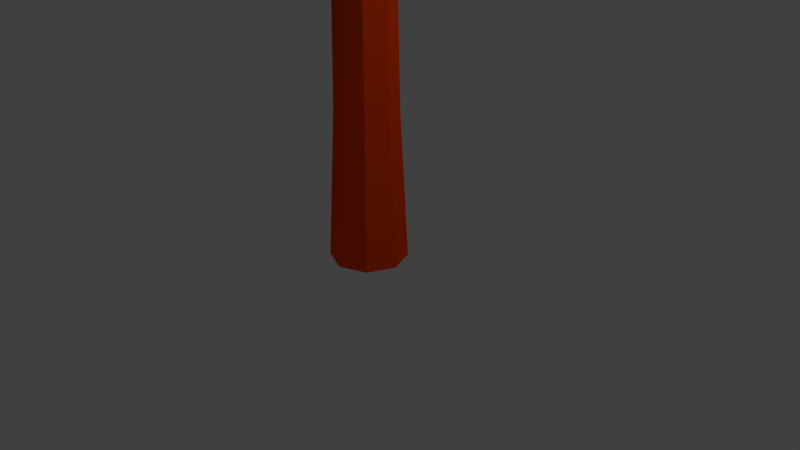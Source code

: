 # Source: tree_1.blend  (saved by Blender 2.79.0; exported with 4.5.12 LTS)
import bpy
from mathutils import Matrix  # noqa: F401  (used for matrix-valued properties, if any)

bpy.ops.wm.read_factory_settings(use_empty=True)
scene = bpy.context.scene
scene.name = 'Scene'

# ---- collections
col_collection_1 = bpy.data.collections.new('Collection 1'); scene.collection.children.link(col_collection_1)

# ---- materials (node trees are filled in below, after node groups)
mat_tree_material_2 = bpy.data.materials.new('tree material 2')
mat_tree_material_2.alpha_threshold = 0.0
mat_tree_material_2.use_transparent_shadow = False
mat_tree_material_2.diffuse_color = (0.004777, 1.0, 0.008023, 1.0)
mat_tree_material_2.specular_color = (0.004908, 1.0, 0.008004)
mat_tree_material_2.roughness = 0.5
mat_tree_material_1 = bpy.data.materials.new('tree material 1')
mat_tree_material_1.alpha_threshold = 0.0
mat_tree_material_1.use_transparent_shadow = False
mat_tree_material_1.diffuse_color = (1.0, 0.06301, 0.002428, 1.0)
mat_tree_material_1.specular_color = (1.0, 0.06266, 0.002546)
mat_tree_material_1.roughness = 0.5

# ---- material node trees

# ---- world
world_world = bpy.data.worlds.new('World'); scene.world = world_world
world_world.color = (0.05088, 0.05088, 0.05088)
world_world.use_sun_shadow = False
world_world.sun_shadow_jitter_overblur = 0.0
world_world.cycles.sampling_method = 'MANUAL'

# ---- cameras
cam_camera = bpy.data.cameras.new('Camera')
cam_camera.clip_end = 100.0
cam_camera.lens = 35.0
cam_camera.sensor_width = 32.0
cam_camera.sensor_height = 18.0
cam_camera.ortho_scale = 7.314
cam_camera.dof.focus_distance = 0.0
cam_camera.dof.aperture_fstop = 128.0

# ---- lights
light_lamp = bpy.data.lights.new('Lamp', 'POINT')
light_lamp.transmission_factor = 0.0
light_lamp.cutoff_distance = 30.0
light_lamp.energy = 100.0
light_lamp.shadow_buffer_clip_start = 1.001
light_lamp.shadow_soft_size = 0.1
light_lamp.shadow_maximum_resolution = 0.006
light_lamp.use_absolute_resolution = True

# ---- meshes
me_cylinder = bpy.data.meshes.new('Cylinder')
me_cylinder.from_pydata([(-0.6569, 2.17, 13.42), (-2.311, -0.07213, 13.3), (2.02, 1.3, 13.42), (1.954, -1.369, 13.64), (-0.6889, -2.333, 13.43), (-3.84, 0.05786, 11.23), (-1.164, 3.707, 11.36), (3.182, 2.15, 11.65), (3.102, -2.109, 11.58), (-1.123, -3.491, 11.43), (-3.134, 2.429, 9.969), (1.245, 3.557, 10.17), (3.888, 0.001884, 10.26), (1.237, -3.397, 10.16), (-3.028, -2.1, 9.818), (-2.033, 1.562, 8.104), (0.6577, 2.282, 8.391), (2.312, 0.004574, 8.391), (0.7162, -2.003, 8.168), (-1.961, -1.134, 8.168), (0.746, 1.805, 13.55), (-1.603, 1.155, 13.58), (-0.9848, 3.156, 12.59), (-3.308, 0.00181, 12.44), (-1.585, -1.346, 13.42), (2.14, -0.03857, 13.67), (2.779, 1.897, 12.67), (0.6717, -1.99, 13.77), (2.692, -1.837, 12.86), (-1.007, -3.146, 12.61), (-3.751, 1.35, 10.65), (-3.699, -1.158, 10.46), (0.04554, 3.906, 10.67), (-2.315, 3.318, 10.69), (3.786, 1.154, 11.05), (2.383, 3.001, 10.96), (2.301, -2.996, 10.88), (3.755, -1.103, 10.81), (-2.199, -3.011, 10.55), (0.05823, -3.655, 10.89), (-2.745, 2.129, 8.762), (1.041, 3.131, 9.099), (3.356, -0.03499, 9.121), (1.098, -2.893, 8.875), (-2.646, -1.699, 8.789), (-0.7589, 2.095, 8.079), (-2.18, 0.1852, 8.024), (1.579, 1.189, 8.366), (1.583, -1.074, 8.095), (-0.6719, -1.672, 8.088), (0.1058, -0.1493, 14.06), (-2.906, 2.21, 12.39), (1.199, 3.282, 12.33), (3.634, 0.07351, 12.52), (1.085, -3.28, 12.68), (-2.843, -2.164, 12.06), (-1.129, 3.541, 9.043), (2.945, 1.955, 9.56), (2.921, -1.979, 9.1), (-0.9931, -3.069, 9.115), (-3.619, 0.1576, 8.974), (-0.175, 0.1512, 7.789), (7.451e-09, 1.0, 0.0), (4.47e-09, 0.8, 3.881), (0.7071, 0.7071, 0.0), (0.5657, 0.5657, 3.881), (1.0, -5.116e-08, 0.0), (0.8, -3.944e-08, 3.881), (0.7071, -0.7071, 0.0), (0.5657, -0.5657, 3.881), (-7.997e-08, -1.0, 0.0), (-6.547e-08, -0.8, 3.881), (-0.7071, -0.7071, 0.0), (-0.5657, -0.5657, 3.881), (-1.0, 4.474e-09, 0.0), (-0.8, 5.07e-09, 3.881), (-0.7071, 0.7071, 0.0), (-0.5657, 0.5657, 3.881), (-3.576e-09, 0.72, 8.377), (0.5091, 0.5091, 8.377), (0.72, -3.535e-08, 8.377), (0.5091, -0.5091, 8.377), (-6.652e-08, -0.72, 8.377), (-0.5091, -0.5091, 8.377), (-0.72, 4.712e-09, 8.377), (-0.5091, 0.5091, 8.377)], [], [(0, 21, 50, 20), (0, 22, 51, 21), (0, 20, 52, 22), (1, 21, 51, 23), (1, 24, 50, 21), (1, 23, 55, 24), (2, 20, 50, 25), (2, 26, 52, 20), (2, 25, 53, 26), (3, 25, 50, 27), (3, 28, 53, 25), (3, 27, 54, 28), (4, 27, 50, 24), (4, 29, 54, 27), (4, 24, 55, 29), (5, 23, 51, 30), (5, 31, 55, 23), (5, 30, 60, 31), (6, 22, 52, 32), (6, 33, 51, 22), (6, 32, 56, 33), (7, 26, 53, 34), (7, 35, 52, 26), (7, 34, 57, 35), (8, 28, 54, 36), (8, 37, 53, 28), (8, 36, 58, 37), (9, 29, 55, 38), (9, 39, 54, 29), (9, 38, 59, 39), (10, 30, 51, 33), (10, 40, 60, 30), (10, 33, 56, 40), (11, 32, 52, 35), (11, 41, 56, 32), (11, 35, 57, 41), (12, 34, 53, 37), (12, 42, 57, 34), (12, 37, 58, 42), (13, 36, 54, 39), (13, 43, 58, 36), (13, 39, 59, 43), (14, 38, 55, 31), (14, 44, 59, 38), (14, 31, 60, 44), (15, 40, 56, 45), (15, 46, 60, 40), (15, 45, 61, 46), (16, 41, 57, 47), (16, 45, 56, 41), (16, 47, 61, 45), (17, 42, 58, 48), (17, 47, 57, 42), (17, 48, 61, 47), (18, 43, 59, 49), (18, 48, 58, 43), (18, 49, 61, 48), (19, 44, 60, 46), (19, 49, 59, 44), (19, 46, 61, 49), (62, 63, 65, 64), (64, 65, 67, 66), (66, 67, 69, 68), (68, 69, 71, 70), (70, 71, 73, 72), (72, 73, 75, 74), (71, 69, 81, 82), (74, 75, 77, 76), (76, 77, 63, 62), (62, 64, 66, 68, 70, 72, 74, 76), (79, 78, 85, 84, 83, 82, 81, 80), (77, 75, 84, 85), (67, 65, 79, 80), (73, 71, 82, 83), (63, 77, 85, 78), (65, 63, 78, 79), (69, 67, 80, 81), (75, 73, 83, 84)])
me_cylinder.polygons.foreach_set('material_index', [0, 0, 0, 0, 0, 0, 0, 0, 0, 0, 0, 0, 0, 0, 0, 0, 0, 0, 0, 0, 0, 0, 0, 0, 0, 0, 0, 0, 0, 0, 0, 0, 0, 0, 0, 0, 0, 0, 0, 0, 0, 0, 0, 0, 0, 0, 0, 0, 0, 0, 0, 0, 0, 0, 0, 0, 0, 0, 0, 0, 1, 1, 1, 1, 1, 1, 1, 1, 1, 1, 1, 1, 1, 1, 1, 1, 1, 1])
me_cylinder.materials.append(mat_tree_material_2)
me_cylinder.materials.append(mat_tree_material_1)
me_cylinder.use_remesh_preserve_volume = False
me_cylinder.use_remesh_preserve_attributes = False
me_cylinder.use_mirror_vertex_groups = False
me_cylinder.update()

# ---- objects
ob_cylinder = bpy.data.objects.new('Cylinder', me_cylinder)
ob_lamp = bpy.data.objects.new('Lamp', light_lamp)
ob_camera = bpy.data.objects.new('Camera', cam_camera)

# ---- transforms, parenting, visibility, modifiers, constraints
ob_cylinder.location = (-3.725e-09, 3.725e-09, 0.0)
ob_cylinder.scale = (0.5, 0.5, 0.5)
ob_cylinder.lineart.crease_threshold = 0.0
ob_lamp.location = (4.076, 1.005, 5.904)
ob_lamp.rotation_euler = (0.6503, 0.05522, 1.866)
ob_lamp.lock_rotations_4d = False
ob_lamp.empty_display_type = 'ARROWS'
ob_lamp.color = (0.0, 0.0, 0.0, 0.0)
ob_lamp.lineart.crease_threshold = 0.0
ob_camera.location = (7.481, -6.508, 5.344)
ob_camera.rotation_euler = (1.109, 0.0, 0.8149)
ob_camera.lock_rotations_4d = False
ob_camera.empty_display_type = 'ARROWS'
ob_camera.color = (0.0, 0.0, 0.0, 0.0)
ob_camera.display_type = 'WIRE'
ob_camera.lineart.crease_threshold = 0.0

# ---- collection membership
col_collection_1.objects.link(ob_cylinder)
col_collection_1.objects.link(ob_lamp)
col_collection_1.objects.link(ob_camera)

# ---- scene / render settings (as saved in the file)
scene.camera = ob_camera
scene.frame_start = 1; scene.frame_end = 250; scene.frame_set(1)
scene.render.engine = 'BLENDER_EEVEE_NEXT'
scene.render.resolution_percentage = 50
scene.render.dither_intensity = 0.0
scene.cycles.use_denoising = False
scene.cycles.samples = 128
scene.cycles.sampling_pattern = 'TABULATED_SOBOL'
scene.cycles.use_adaptive_sampling = False
scene.cycles.use_light_tree = False
scene.cycles.blur_glossy = 0.0
scene.cycles.sample_clamp_indirect = 0.0
scene.view_settings.view_transform = 'Standard'
bpy.context.view_layer.update()
